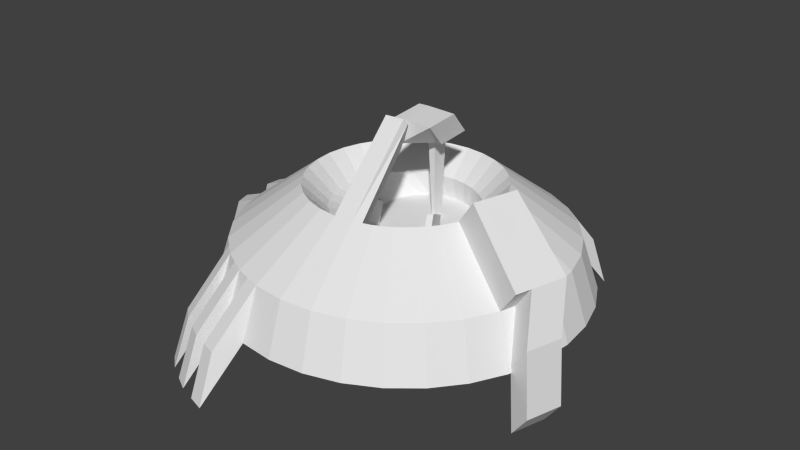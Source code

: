 # Source: structure_extractor.blend  (saved by Blender 2.72.0; exported with 4.5.12 LTS)
import bpy
from mathutils import Matrix  # noqa: F401  (used for matrix-valued properties, if any)

bpy.ops.wm.read_factory_settings(use_empty=True)
scene = bpy.context.scene
scene.name = 'Scene'

# ---- collections
col_collection_1 = bpy.data.collections.new('Collection 1'); scene.collection.children.link(col_collection_1)

# ---- world
world_world = bpy.data.worlds.new('World'); scene.world = world_world
world_world.color = (0.05088, 0.05088, 0.05088)
world_world.use_sun_shadow = False
world_world.sun_shadow_jitter_overblur = 0.0
world_world.cycles.sampling_method = 'MANUAL'
world_world.cycles.sample_map_resolution = 256

# ---- meshes
me_cylinder = bpy.data.meshes.new('Cylinder')
me_cylinder.from_pydata([(2.149e-08, 0.7768, -0.6957), (7.031e-08, 0.4094, -0.2546), (0.1515, 0.7619, -0.6957), (0.07987, 0.4015, -0.2546), (0.2973, 0.7177, -0.6957), (0.1567, 0.3782, -0.2546), (0.4316, 0.6459, -0.6957), (0.2274, 0.3404, -0.2546), (0.5493, 0.5493, -0.6957), (0.2895, 0.2895, -0.2546), (0.6459, 0.4316, -0.6957), (0.3404, 0.2274, -0.2546), (0.7177, 0.2973, -0.6957), (0.3782, 0.1567, -0.2546), (0.7619, 0.1515, -0.6957), (0.4015, 0.07987, -0.2546), (0.7768, 1.26e-07, -0.6957), (0.4094, 1.993e-07, -0.2546), (0.7619, -0.1515, -0.6957), (0.4015, -0.07987, -0.2546), (0.7177, -0.2973, -0.6957), (0.3782, -0.1567, -0.2546), (0.6459, -0.4316, -0.6957), (0.3404, -0.2274, -0.2546), (0.5493, -0.5493, -0.6957), (0.2895, -0.2895, -0.2546), (0.4316, -0.6459, -0.6957), (0.2274, -0.3404, -0.2546), (0.2973, -0.7177, -0.6957), (0.1567, -0.3782, -0.2546), (0.1515, -0.7619, -0.6957), (0.07987, -0.4015, -0.2546), (-2.317e-07, -0.7768, -0.6957), (-6.333e-08, -0.4094, -0.2546), (-0.1515, -0.7619, -0.6957), (-0.07987, -0.4015, -0.2546), (-0.2973, -0.7177, -0.6957), (-0.1567, -0.3782, -0.2546), (-0.4316, -0.6459, -0.6957), (-0.2274, -0.3404, -0.2546), (-0.5493, -0.5493, -0.6957), (-0.2895, -0.2895, -0.2546), (-0.6459, -0.4316, -0.6957), (-0.3404, -0.2274, -0.2546), (-0.7177, -0.2973, -0.6957), (-0.3782, -0.1567, -0.2546), (-0.7619, -0.1515, -0.6957), (-0.4015, -0.07987, -0.2546), (-0.7768, 8.176e-07, -0.6957), (-0.4094, 5.635e-07, -0.2546), (-0.7619, 0.1515, -0.6957), (-0.4015, 0.07987, -0.2546), (-0.7177, 0.2973, -0.6957), (-0.3782, 0.1567, -0.2546), (-0.6459, 0.4316, -0.6957), (-0.3404, 0.2274, -0.2546), (-0.5493, 0.5493, -0.6957), (-0.2895, 0.2895, -0.2546), (-0.4316, 0.6459, -0.6957), (-0.2274, 0.3404, -0.2546), (-0.2973, 0.7177, -0.6957), (-0.1567, 0.3782, -0.2546), (-0.1515, 0.7619, -0.6957), (-0.07987, 0.4015, -0.2546), (8.894e-08, 0.334, -0.4642), (0.03988, 0.3301, -0.4642), (0.07823, 0.3185, -0.4642), (0.1136, 0.2996, -0.4642), (0.1445, 0.2742, -0.4642), (0.17, 0.2432, -0.4642), (0.1889, 0.2078, -0.4642), (0.2005, 0.1695, -0.4642), (0.2044, 0.1296, -0.4642), (0.2005, 0.08974, -0.4642), (0.1889, 0.05139, -0.4642), (0.17, 0.01605, -0.4642), (0.1445, -0.01493, -0.4642), (0.1136, -0.04035, -0.4642), (0.07823, -0.05924, -0.4642), (0.03988, -0.07087, -0.4642), (2.235e-08, -0.0748, -0.4642), (-0.03988, -0.07087, -0.4642), (-0.07823, -0.05924, -0.4642), (-0.1136, -0.04035, -0.4642), (-0.1445, -0.01493, -0.4642), (-0.17, 0.01605, -0.4642), (-0.1889, 0.05139, -0.4642), (-0.2005, 0.08974, -0.4642), (-0.2044, 0.1296, -0.4642), (-0.2005, 0.1695, -0.4642), (-0.1889, 0.2078, -0.4642), (-0.17, 0.2432, -0.4642), (-0.1445, 0.2742, -0.4642), (-0.1136, 0.2996, -0.4642), (-0.07823, 0.3185, -0.4642), (-0.03988, 0.3301, -0.4642), (0.07577, 0.7693, -0.6957), (0.03993, 0.4055, -0.2546), (3.492e-08, 0.7047, -0.4751), (0.1375, 0.6912, -0.4751), (0.2244, 0.7398, -0.6957), (0.1183, 0.3899, -0.2546), (0.2697, 0.6511, -0.4751), (0.3644, 0.6818, -0.6957), (0.1921, 0.3593, -0.2546), (0.3915, 0.5859, -0.4751), (0.4904, 0.5976, -0.6957), (0.2585, 0.3149, -0.2546), (0.4983, 0.4983, -0.4751), (0.5976, 0.4904, -0.6957), (0.3149, 0.2585, -0.2546), (0.5859, 0.3915, -0.4751), (0.6818, 0.3644, -0.6957), (0.3593, 0.1921, -0.2546), (0.6511, 0.2697, -0.4751), (0.7398, 0.2244, -0.6957), (0.3899, 0.1183, -0.2546), (0.6912, 0.1375, -0.4751), (0.7693, 0.07577, -0.6957), (0.4055, 0.03993, -0.2546), (0.7047, 1.369e-07, -0.4751), (0.7693, -0.07577, -0.6957), (0.4055, -0.03993, -0.2546), (0.6912, -0.1375, -0.4751), (0.7398, -0.2244, -0.6957), (0.3899, -0.1183, -0.2546), (0.6511, -0.2697, -0.4751), (0.6818, -0.3644, -0.6957), (0.3593, -0.1921, -0.2546), (0.5859, -0.3915, -0.4751), (0.5976, -0.4904, -0.6957), (0.3149, -0.2585, -0.2546), (0.4983, -0.4983, -0.4751), (0.4904, -0.5976, -0.6957), (0.2585, -0.3149, -0.2546), (0.3915, -0.5859, -0.4751), (0.3644, -0.6818, -0.6957), (0.1921, -0.3593, -0.2546), (0.2697, -0.6511, -0.4751), (0.2244, -0.7398, -0.6957), (0.1183, -0.3899, -0.2546), (0.1375, -0.6912, -0.4751), (0.07577, -0.7693, -0.6957), (0.03993, -0.4055, -0.2546), (-1.946e-07, -0.7047, -0.4751), (-0.07577, -0.7693, -0.6957), (-0.03993, -0.4055, -0.2546), (-0.1375, -0.6912, -0.4751), (-0.2244, -0.7398, -0.6957), (-0.1183, -0.3899, -0.2546), (-0.2697, -0.6511, -0.4751), (-0.3644, -0.6818, -0.6957), (-0.1921, -0.3593, -0.2546), (-0.3915, -0.5859, -0.4751), (-0.4904, -0.5976, -0.6957), (-0.2585, -0.3149, -0.2546), (-0.4983, -0.4983, -0.4751), (-0.5976, -0.4904, -0.6957), (-0.3149, -0.2585, -0.2546), (-0.5859, -0.3915, -0.4751), (-0.6818, -0.3644, -0.6957), (-0.3593, -0.1921, -0.2546), (-0.6511, -0.2697, -0.4751), (-0.7398, -0.2244, -0.6957), (-0.3899, -0.1183, -0.2546), (-0.6912, -0.1375, -0.4751), (-0.7693, -0.07577, -0.6957), (-0.4055, -0.03993, -0.2546), (-0.7047, 7.646e-07, -0.4751), (-0.7693, 0.07577, -0.6957), (-0.4055, 0.03994, -0.2546), (-0.6912, 0.1375, -0.4751), (-0.7398, 0.2244, -0.6957), (-0.3899, 0.1183, -0.2546), (-0.6511, 0.2697, -0.4751), (-0.6818, 0.3644, -0.6957), (-0.3593, 0.1921, -0.2546), (-0.5859, 0.3915, -0.4751), (-0.5976, 0.4904, -0.6957), (-0.3149, 0.2585, -0.2546), (-0.4983, 0.4983, -0.4751), (-0.4904, 0.5976, -0.6957), (-0.2585, 0.3149, -0.2546), (-0.3915, 0.5859, -0.4751), (-0.3644, 0.6818, -0.6957), (-0.1921, 0.3593, -0.2546), (-0.2697, 0.6511, -0.4751), (-0.2244, 0.7398, -0.6957), (-0.1183, 0.3899, -0.2546), (-0.1375, 0.6912, -0.4751), (-0.07577, 0.7693, -0.6957), (-0.03993, 0.4055, -0.2546), (0.01994, 0.3321, -0.4642), (0.05905, 0.3243, -0.4642), (0.0959, 0.309, -0.4642), (0.1291, 0.2869, -0.4642), (0.1573, 0.2587, -0.4642), (0.1794, 0.2255, -0.4642), (0.1947, 0.1887, -0.4642), (0.2025, 0.1496, -0.4642), (0.2025, 0.1097, -0.4642), (0.1947, 0.07056, -0.4642), (0.1794, 0.03372, -0.4642), (0.1573, 0.0005606, -0.4642), (0.1291, -0.02764, -0.4642), (0.0959, -0.04979, -0.4642), (0.05905, -0.06506, -0.4642), (0.01994, -0.07284, -0.4642), (-0.01994, -0.07284, -0.4642), (-0.05905, -0.06506, -0.4642), (-0.0959, -0.04979, -0.4642), (-0.1291, -0.02764, -0.4642), (-0.1573, 0.0005607, -0.4642), (-0.1794, 0.03372, -0.4642), (-0.1947, 0.07056, -0.4642), (-0.2025, 0.1097, -0.4642), (-0.2025, 0.1496, -0.4642), (-0.1947, 0.1887, -0.4642), (-0.1794, 0.2255, -0.4642), (-0.1573, 0.2587, -0.4642), (-0.1291, 0.2869, -0.4642), (-0.0959, 0.309, -0.4642), (-0.05905, 0.3243, -0.4642), (-0.01994, 0.3321, -0.4642), (-0.1705, 0.2552, -0.3594), (-0.217, 0.217, -0.3594), (-0.1174, -0.2835, -0.3594), (-0.05987, -0.301, -0.3594), (0.301, 0.05987, -0.3594), (0.2835, 0.1174, -0.3594), (7.963e-08, 0.3069, -0.3594), (-0.05987, 0.301, -0.3594), (-0.2552, -0.1705, -0.3594), (-0.217, -0.217, -0.3594), (0.2835, -0.1174, -0.3594), (0.301, -0.05987, -0.3594), (-0.3069, 5.001e-07, -0.3594), (-0.301, -0.05987, -0.3594), (0.1174, 0.2835, -0.3594), (0.05987, 0.301, -0.3594), (0.1705, -0.2552, -0.3594), (0.217, -0.217, -0.3594), (-0.2552, 0.1705, -0.3594), (-0.2835, 0.1174, -0.3594), (0.2552, 0.1705, -0.3594), (0.217, 0.217, -0.3594), (-2.049e-08, -0.4064, -0.3594), (0.05987, -0.4005, -0.3594), (-0.1174, 0.2835, -0.3594), (-0.1705, -0.2552, -0.3594), (0.3069, 2.272e-07, -0.3594), (-0.2835, -0.1174, -0.3594), (0.2552, -0.1705, -0.3594), (-0.301, 0.05987, -0.3594), (0.1705, 0.2552, -0.3594), (0.1174, -0.2835, -0.3594), (0.06874, 0.6979, -0.4751), (0.2036, 0.6711, -0.4751), (0.3306, 0.6185, -0.4751), (0.4449, 0.5421, -0.4751), (0.5421, 0.4449, -0.4751), (0.6185, 0.3306, -0.4751), (0.6711, 0.2036, -0.4751), (0.6979, 0.06874, -0.4751), (0.6979, -0.06874, -0.4751), (0.6711, -0.2036, -0.4751), (0.6185, -0.3306, -0.4751), (0.5421, -0.4449, -0.4751), (0.4449, -0.5421, -0.4751), (0.3306, -0.6185, -0.4751), (0.2036, -0.6711, -0.4751), (0.06874, -0.6979, -0.4751), (-0.06874, -0.6979, -0.4751), (-0.2036, -0.6711, -0.4751), (-0.3306, -0.6185, -0.4751), (-0.4449, -0.5421, -0.4751), (-0.5421, -0.4449, -0.4751), (-0.6185, -0.3306, -0.4751), (-0.6711, -0.2036, -0.4751), (-0.6979, -0.06874, -0.4751), (-0.6979, 0.06874, -0.4751), (-0.6711, 0.2036, -0.4751), (-0.6185, 0.3306, -0.4751), (-0.5421, 0.4449, -0.4751), (-0.4449, 0.5421, -0.4751), (-0.3306, 0.6185, -0.4751), (-0.1938, 0.2361, -0.3594), (-0.06874, 0.6979, -0.4751), (-0.2036, 0.6711, -0.4751), (-0.08866, -0.2923, -0.3594), (0.2923, 0.08866, -0.3594), (-0.02994, 0.304, -0.3594), (-0.2361, -0.1938, -0.3594), (0.2923, -0.08866, -0.3594), (-0.304, -0.02994, -0.3594), (0.08866, 0.2923, -0.3594), (0.1938, -0.2361, -0.3594), (-0.2694, 0.144, -0.3594), (0.2361, 0.1938, -0.3594), (0.02994, -0.4034, -0.3594), (-0.144, 0.2694, -0.3594), (-0.144, -0.2694, -0.3594), (0.02994, 0.304, -0.3594), (0.304, 0.02994, -0.3594), (-0.2694, -0.144, -0.3594), (0.2694, -0.144, -0.3594), (-0.304, 0.02994, -0.3594), (0.144, 0.2694, -0.3594), (0.144, -0.2694, -0.3594), (-0.2361, 0.1938, -0.3594), (-0.02994, -0.304, -0.3594), (0.2694, 0.144, -0.3594), (-0.08866, 0.2923, -0.3594), (-0.1938, -0.2361, -0.3594), (0.304, -0.02994, -0.3594), (-0.2923, -0.08866, -0.3594), (0.2361, -0.1938, -0.3594), (-0.2923, 0.08866, -0.3594), (0.1938, 0.2361, -0.3594), (0.08866, -0.3917, -0.3594), (0.02017, -0.0397, 0.01576), (-0.0597, -0.04757, 0.01576), (0.05857, -0.05827, 0.01576), (-0.01977, -0.04363, 0.01576), (-0.0597, -0.04453, -0.08902), (0.000171, -0.03863, -0.08902), (-0.02977, -0.04158, -0.08902), (0.02896, -0.06011, -0.08902), (0.01652, 0.1132, 0.0242), (-0.02341, 0.1093, 0.0242), (-0.00347, 0.2137, -0.08057), (-0.03341, 0.2108, -0.08057), (0.1436, -0.03567, 0.01116), (0.1236, 0.06485, -0.09361), (0.1399, 0.1172, 0.01961), (0.1199, 0.2178, -0.08517), (-0.00165, 0.1373, -0.08479), (0.1218, 0.1413, -0.08939), (0.06188, 0.06283, -0.09132), (0.05824, 0.2157, -0.08287), (0.06006, 0.1393, -0.08709), (-0.0007394, 0.09905, -0.0869), (0.1227, 0.1031, -0.0915), (0.03102, 0.06183, -0.09017), (0.08909, 0.2168, -0.08402), (-0.00256, 0.1755, -0.08268), (0.1209, 0.1795, -0.08728), (0.09273, 0.06384, -0.09246), (0.02738, 0.2147, -0.08172), (0.09091, 0.1403, -0.08824), (0.0292, 0.1383, -0.08594), (0.06097, 0.1011, -0.0892), (0.05915, 0.1775, -0.08498), (0.09, 0.1785, -0.08613), (0.09182, 0.1021, -0.09035), (0.03011, 0.1001, -0.08805), (0.02829, 0.1765, -0.08383), (0.02911, 0.1709, -0.4843), (0.01441, 0.1704, -0.4838), (0.02954, 0.1526, -0.4853), (0.02867, 0.1891, -0.4833), (0.01484, 0.1522, -0.4848), (0.01397, 0.1886, -0.4827), (0.4556, -0.1801, -0.1468), (0.4673, -0.1417, -0.1468), (0.7285, -0.2932, -0.3674), (0.7485, -0.2271, -0.3674), (0.1808, -0.116, -0.4118), (0.1509, -0.007183, -0.4642), (-0.1047, -0.04507, -0.4642), (-0.142, -0.1478, -0.4118), (-0.1199, -0.1596, -0.4118), (-0.1572, -0.2623, -0.3594), (0.1967, -0.0966, -0.4118), (0.2266, -0.2054, -0.3594), (-0.131, -0.1537, -0.4118), (0.1887, -0.1063, -0.4118), (0.1356, 0.02056, -0.3742), (-0.1225, -0.004858, -0.3742), (0.1483, 0.03605, -0.3742), (-0.1049, -0.0143, -0.3742), (0.1718, -0.08048, -0.3218), (0.1419, 0.02831, -0.3742), (-0.1137, -0.00958, -0.3742), (-0.151, -0.1123, -0.3218), (-0.1289, -0.1241, -0.3218), (0.1877, -0.06111, -0.3218), (-0.14, -0.1182, -0.3218), (0.1797, -0.07079, -0.3218), (0.4357, 0.03286, -0.2546), (0.717, -0.05245, -0.4751), (0.5131, 0.009384, -0.1468), (0.7943, -0.07592, -0.3674), (0.7151, -0.2808, -0.6747), (0.7925, -0.3043, -0.5669), (0.7609, -0.1297, -0.6747), (0.8383, -0.1531, -0.5669), (0.7372, -0.2875, -0.9524), (0.8146, -0.311, -0.8446), (0.7831, -0.1364, -0.9524), (0.8605, -0.1598, -0.8446), (0.1984, 0.9163, -0.8919), (0.3441, 0.8721, -0.8919), (0.4784, 0.8003, -0.8919), (0.1226, 0.9237, -0.8919), (0.1843, 0.8456, -0.6714), (0.2712, 0.8942, -0.8919), (0.3165, 0.8055, -0.6714), (0.4113, 0.8362, -0.8919), (0.4384, 0.7403, -0.6714), (0.1156, 0.8523, -0.6714), (0.2504, 0.8255, -0.6714), (0.3774, 0.7729, -0.6714), (-0.238, -0.9237, -0.9402), (-0.3837, -0.8795, -0.9402), (-0.518, -0.8077, -0.9402), (-0.224, -0.853, -0.7197), (-0.3109, -0.9016, -0.9402), (-0.3562, -0.8128, -0.7197), (-0.4509, -0.8436, -0.9402), (-0.478, -0.7477, -0.7197), (-0.5769, -0.7594, -0.9402), (-0.2901, -0.8329, -0.7197), (-0.4171, -0.7803, -0.7197), (-0.5314, -0.7039, -0.7197), (-0.9052, -0.1016, -0.765), (-0.9201, 0.04999, -0.765), (-0.861, 0.3473, -0.765), (-0.7892, 0.4816, -0.765), (-0.5749, 0.6959, -0.765), (-0.8831, -0.1744, -0.765), (-0.8345, -0.08749, -0.5445), (-0.848, 0.04999, -0.5445), (-0.9127, 0.1258, -0.765), (-0.8831, 0.2744, -0.765), (-0.7944, 0.3197, -0.5445), (-0.7293, 0.4415, -0.5445), (-0.7409, 0.5404, -0.765), (-0.6338, 0.6476, -0.765), (-0.5349, 0.6359, -0.5445), (-0.8145, -0.1536, -0.5445), (-0.8413, 0.1187, -0.5445), (-0.8145, 0.2536, -0.5445), (-0.6855, 0.4949, -0.5445), (-0.5882, 0.5921, -0.5445)], [], [(256, 97, 3, 99), (257, 101, 5, 102), (258, 104, 7, 105), (259, 107, 9, 108), (260, 110, 11, 111), (261, 113, 13, 114), (262, 116, 15, 117), (263, 119, 17, 120), (264, 122, 19, 123), (125, 364, 391, 389), (266, 128, 23, 129), (267, 131, 25, 132), (268, 134, 27, 135), (269, 137, 29, 138), (270, 140, 31, 141), (271, 143, 33, 144), (272, 146, 35, 147), (273, 149, 37, 150), (274, 152, 39, 153), (275, 155, 41, 156), (276, 158, 43, 159), (277, 161, 45, 162), (278, 164, 47, 165), (279, 167, 49, 168), (280, 170, 51, 171), (281, 173, 53, 174), (282, 176, 55, 177), (283, 179, 57, 180), (284, 182, 59, 183), (285, 185, 61, 186), (286, 225, 92, 220), (287, 191, 1, 98), (288, 188, 63, 189), (0, 96, 2, 100, 4, 103, 6, 106, 8, 109, 10, 112, 12, 115, 14, 118, 16, 121, 18, 124, 20, 127, 22, 130, 24, 133, 26, 136, 28, 139, 30, 142, 32, 145, 34, 148, 36, 151, 38, 154, 40, 157, 42, 160, 44, 163, 46, 166, 48, 169, 50, 172, 52, 175, 54, 178, 56, 181, 58, 184, 60, 187, 62, 190), (368, 369, 210, 82, 209, 81, 208, 80, 207, 79, 206, 78, 205, 77, 204, 76), (289, 227, 81, 209), (290, 229, 70, 198), (291, 231, 95, 223), (292, 233, 84, 212), (293, 235, 73, 201), (294, 237, 87, 215), (295, 239, 65, 193), (296, 241, 367, 76, 204), (297, 243, 90, 218), (298, 245, 68, 196), (299, 247, 79, 207), (300, 224, 93, 221), (301, 226, 82, 210, 371), (302, 230, 64, 192), (303, 228, 71, 199), (304, 232, 85, 213), (305, 234, 74, 202), (306, 236, 88, 216), (307, 238, 66, 194), (308, 240, 77, 205), (309, 242, 91, 219), (310, 246, 80, 208), (311, 244, 69, 197), (312, 248, 94, 222), (313, 249, 370, 83, 211), (314, 250, 72, 200), (315, 251, 86, 214), (316, 252, 75, 203, 373), (317, 253, 89, 217), (318, 254, 67, 195), (319, 255, 78, 206), (100, 257, 411, 406), (0, 98, 256, 96), (98, 1, 97, 256), (258, 105, 409, 412), (2, 99, 257, 100), (99, 3, 101, 257), (103, 258, 412, 408), (4, 102, 258, 103), (102, 5, 104, 258), (106, 259, 108, 8), (6, 105, 259, 106), (105, 7, 107, 259), (109, 260, 111, 10), (8, 108, 260, 109), (108, 9, 110, 260), (112, 261, 114, 12), (10, 111, 261, 112), (111, 11, 113, 261), (115, 262, 117, 14), (12, 114, 262, 115), (114, 13, 116, 262), (118, 263, 120, 16), (14, 117, 263, 118), (117, 15, 119, 263), (121, 264, 123, 18), (16, 120, 264, 121), (120, 17, 122, 264), (124, 265, 126, 20), (18, 123, 265, 124), (123, 19, 125, 265), (127, 266, 129, 22), (20, 126, 266, 127), (126, 21, 128, 266), (130, 267, 132, 24), (22, 129, 267, 130), (129, 23, 131, 267), (133, 268, 135, 26), (24, 132, 268, 133), (132, 25, 134, 268), (136, 269, 138, 28), (26, 135, 269, 136), (135, 27, 137, 269), (139, 270, 141, 30), (28, 138, 270, 139), (138, 29, 140, 270), (142, 271, 144, 32), (30, 141, 271, 142), (141, 31, 143, 271), (145, 272, 147, 34), (32, 144, 272, 145), (144, 33, 146, 272), (148, 273, 150, 36), (274, 151, 419, 423), (147, 35, 149, 273), (151, 274, 153, 38), (153, 275, 424, 420), (150, 37, 152, 274), (154, 275, 156, 40), (275, 154, 421, 424), (153, 39, 155, 275), (157, 276, 159, 42), (40, 156, 276, 157), (156, 41, 158, 276), (160, 277, 162, 44), (42, 159, 277, 160), (159, 43, 161, 277), (169, 48, 426, 433), (44, 162, 278, 163), (162, 45, 164, 278), (166, 279, 168, 48), (46, 165, 279, 166), (165, 47, 167, 279), (169, 280, 171, 50), (172, 281, 442, 434), (168, 49, 170, 280), (54, 177, 436, 428), (50, 171, 281, 172), (171, 51, 173, 281), (175, 282, 177, 54), (52, 174, 282, 175), (174, 53, 176, 282), (178, 283, 180, 56), (48, 168, 432, 426), (177, 55, 179, 283), (58, 181, 438, 429), (56, 180, 284, 181), (180, 57, 182, 284), (184, 285, 186, 60), (58, 183, 285, 184), (183, 59, 185, 285), (224, 286, 220, 93), (59, 182, 286, 224), (182, 57, 225, 286), (190, 287, 98, 0), (62, 189, 287, 190), (189, 63, 191, 287), (187, 288, 189, 62), (60, 186, 288, 187), (186, 61, 188, 288), (226, 289, 209, 82), (37, 149, 289, 226), (149, 35, 227, 289), (228, 290, 198, 71), (15, 116, 290, 228), (116, 13, 229, 290), (230, 291, 223, 64), (1, 191, 291, 230), (191, 63, 231, 291), (232, 292, 212, 85), (43, 158, 292, 232), (158, 41, 233, 292), (234, 293, 201, 74), (21, 125, 293, 234), (125, 19, 235, 293), (236, 294, 215, 88), (49, 167, 294, 236), (167, 47, 237, 294), (238, 295, 193, 66), (5, 101, 295, 238), (101, 3, 239, 295), (240, 296, 204, 77), (27, 134, 296, 240), (134, 25, 241, 296), (242, 297, 218, 91), (55, 176, 297, 242), (176, 53, 243, 297), (244, 298, 196, 69), (11, 110, 298, 244), (110, 9, 245, 298), (246, 299, 207, 80), (247, 299, 326, 325), (140, 319, 327, 322), (248, 300, 221, 94), (61, 185, 300, 248), (185, 59, 224, 300), (370, 375, 387, 384), (39, 152, 301, 372, 249), (152, 37, 226, 301), (239, 302, 192, 65), (3, 97, 302, 239), (97, 1, 230, 302), (250, 303, 199, 72), (17, 119, 303, 250), (119, 15, 228, 303), (251, 304, 213, 86), (45, 161, 304, 251), (161, 43, 232, 304), (252, 305, 202, 75), (23, 128, 305, 252), (128, 21, 234, 305), (253, 306, 216, 89), (51, 170, 306, 253), (170, 49, 236, 306), (254, 307, 194, 67), (7, 104, 307, 254), (104, 5, 238, 307), (255, 308, 205, 78), (29, 137, 308, 255), (137, 27, 240, 308), (225, 309, 219, 92), (57, 179, 309, 225), (179, 55, 242, 309), (227, 310, 208, 81), (35, 146, 310, 227), (146, 33, 246, 310), (229, 311, 197, 70), (13, 113, 311, 229), (113, 11, 244, 311), (231, 312, 222, 95), (63, 188, 312, 231), (188, 61, 248, 312), (233, 313, 211, 84), (41, 155, 313, 233), (155, 39, 249, 313), (235, 314, 200, 73), (19, 122, 314, 235), (122, 17, 250, 314), (237, 315, 214, 87), (47, 164, 315, 237), (164, 45, 251, 315), (375, 371, 385, 387), (25, 131, 316, 374, 241), (131, 23, 252, 316), (243, 317, 217, 90), (53, 173, 317, 243), (173, 51, 253, 317), (245, 318, 195, 68), (9, 107, 318, 245), (107, 7, 254, 318), (247, 319, 206, 79), (319, 247, 325, 327), (140, 29, 255, 319), (321, 323, 326, 324), (325, 326, 331, 330, 345, 336, 341), (320, 322, 327, 325), (299, 246, 324, 326), (33, 143, 323, 321), (31, 140, 322, 320), (246, 33, 321, 324), (143, 31, 320, 323), (329, 328, 330, 331), (326, 323, 329, 331), (328, 320, 332, 334), (323, 320, 328, 329), (332, 333, 342, 337, 346, 335, 334), (353, 344, 335, 346), (330, 328, 334, 335, 344, 339, 348), (320, 325, 343, 338, 347, 333, 332), (354, 349, 337, 342), (356, 352, 360, 362), (356, 348, 339, 352), (349, 353, 346, 337), (340, 352, 353, 349), (352, 339, 344, 353), (347, 354, 342, 333), (338, 351, 354, 347), (351, 340, 349, 354), (343, 355, 351, 338), (325, 341, 355, 343), (341, 336, 350, 355), (350, 356, 362, 358), (336, 345, 356, 350), (345, 330, 348, 356), (361, 358, 357, 359), (358, 362, 360, 357), (355, 350, 358, 361), (351, 355, 361, 359), (340, 351, 359, 357), (352, 340, 357, 360), (366, 364, 363, 365), (126, 265, 366, 365), (21, 126, 365, 363), (125, 21, 363, 364), (65, 192, 64, 223, 95, 222, 94, 221, 93, 220, 92, 219, 91, 218, 90, 217, 89, 216, 88, 215, 87, 214, 86, 213, 85, 212, 84, 211, 83, 369, 368, 203, 75, 202, 74, 201, 73, 200, 72, 199, 71, 198, 70, 197, 69, 196, 68, 195, 67, 194, 66, 193), (367, 376, 388, 381), (249, 372, 375, 370), (372, 301, 371, 375), (376, 373, 386, 388), (241, 374, 376, 367), (374, 316, 373, 376), (387, 385, 380, 383), (388, 386, 379, 382), (384, 387, 383, 378), (381, 388, 382, 377), (83, 370, 384, 378), (369, 83, 378, 383), (368, 76, 377, 382), (373, 203, 379, 386), (371, 210, 380, 385), (210, 369, 383, 380), (203, 368, 382, 379), (76, 367, 381, 377), (390, 389, 391, 392), (265, 390, 395, 393), (364, 366, 392, 391), (265, 125, 389, 390), (393, 395, 399, 397), (392, 366, 394, 396), (390, 392, 396, 395), (366, 265, 393, 394), (398, 397, 399, 400), (396, 394, 398, 400), (395, 396, 400, 399), (394, 393, 397, 398), (404, 410, 405, 401), (406, 411, 407, 402), (408, 412, 409, 403), (257, 102, 407, 411), (96, 256, 410, 404), (256, 99, 405, 410), (105, 6, 403, 409), (6, 103, 408, 403), (102, 4, 402, 407), (4, 100, 406, 402), (99, 2, 401, 405), (2, 96, 404, 401), (413, 416, 422, 417), (414, 418, 423, 419), (415, 420, 424, 421), (150, 274, 423, 418), (273, 148, 417, 422), (147, 273, 422, 416), (154, 38, 415, 421), (151, 36, 414, 419), (148, 34, 413, 417), (38, 153, 420, 415), (36, 150, 418, 414), (34, 147, 416, 413), (430, 440, 431, 425), (426, 432, 441, 433), (434, 442, 435, 427), (428, 436, 443, 437), (438, 444, 439, 429), (281, 174, 435, 442), (177, 283, 443, 436), (178, 54, 428, 437), (280, 169, 433, 441), (181, 284, 444, 438), (284, 183, 439, 444), (165, 46, 425, 431), (163, 278, 440, 430), (283, 178, 437, 443), (46, 163, 430, 425), (174, 52, 427, 435), (278, 165, 431, 440), (52, 172, 434, 427), (183, 58, 429, 439), (168, 280, 441, 432)])
me_cylinder.use_remesh_preserve_volume = False
me_cylinder.use_remesh_preserve_attributes = False
me_cylinder.use_mirror_vertex_groups = False
me_cylinder.update()

# ---- objects
ob_cylinder = bpy.data.objects.new('Cylinder', me_cylinder)

# ---- transforms, parenting, visibility, modifiers, constraints
ob_cylinder.location = (0.0, 0.0, 2.0)
ob_cylinder.scale = (2.14, 2.14, 2.14)
ob_cylinder.lineart.crease_threshold = 0.0

# ---- collection membership
col_collection_1.objects.link(ob_cylinder)

# ---- scene / render settings (as saved in the file)
scene.frame_start = 1; scene.frame_end = 250; scene.frame_set(1)
scene.render.engine = 'BLENDER_EEVEE_NEXT'
scene.render.resolution_percentage = 50
scene.render.dither_intensity = 0.0
scene.cycles.use_denoising = False
scene.cycles.samples = 10
scene.cycles.sampling_pattern = 'TABULATED_SOBOL'
scene.cycles.light_sampling_threshold = 0.0
scene.cycles.use_adaptive_sampling = False
scene.cycles.use_light_tree = False
scene.cycles.blur_glossy = 0.0
scene.cycles.pixel_filter_type = 'GAUSSIAN'
scene.cycles.sample_clamp_indirect = 0.0
scene.view_settings.view_transform = 'Standard'
bpy.context.view_layer.update()

# ---- added for rendering (the .blend has no active camera and no usable light): camera, sun
cam_auto = bpy.data.cameras.new('AutoCamera')
cam_auto.lens = 50.0
cam_auto.sensor_width = 36.0
cam_auto.clip_end = 1000.0
ob_auto_camera = bpy.data.objects.new('AutoCamera', cam_auto)
scene.collection.objects.link(ob_auto_camera)
ob_auto_camera.location = (5.37291, -6.52406, 5.35612)
ob_auto_camera.rotation_euler = (1.09748, -7.21219e-08, 0.694738)
scene.camera = ob_auto_camera
light_auto_sun = bpy.data.lights.new('AutoSun', 'SUN')
light_auto_sun.energy = 3.0
light_auto_sun.angle = 0.0523599
ob_auto_sun = bpy.data.objects.new('AutoSun', light_auto_sun)
scene.collection.objects.link(ob_auto_sun)
ob_auto_sun.rotation_euler = (0.872665, 0.174533, 0.523599)
bpy.context.view_layer.update()
